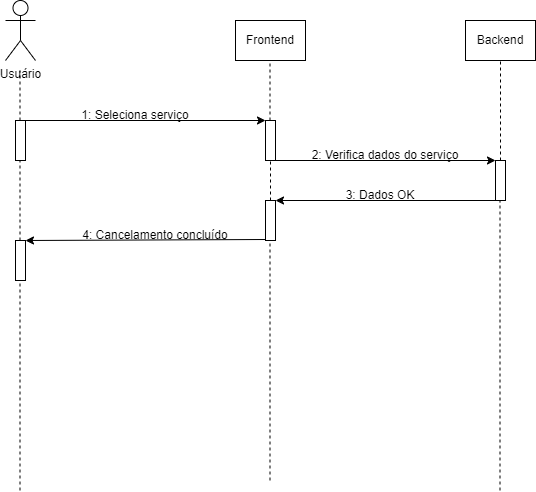

The diagram above was exported from draw.io. Its source (the exported page's mxGraphModel, read from the mxfile embedded in the PNG):
<mxGraphModel dx="1434" dy="772" grid="1" gridSize="10" guides="1" tooltips="1" connect="1" arrows="1" fold="1" page="1" pageScale="1" pageWidth="850" pageHeight="1100" math="0" shadow="0">
  <root>
    <mxCell id="0" />
    <mxCell id="1" parent="0" />
    <mxCell id="Yz7CIwD6Un5J46IusYXm-6" value="" style="endArrow=none;dashed=1;html=1;rounded=0;" edge="1" parent="1" source="Yz7CIwD6Un5J46IusYXm-14" target="Yz7CIwD6Un5J46IusYXm-4">
      <mxGeometry width="50" height="50" relative="1" as="geometry">
        <mxPoint x="650" y="590" as="sourcePoint" />
        <mxPoint x="650" y="160" as="targetPoint" />
      </mxGeometry>
    </mxCell>
    <mxCell id="Yz7CIwD6Un5J46IusYXm-5" value="" style="endArrow=none;dashed=1;html=1;rounded=0;" edge="1" parent="1" source="Yz7CIwD6Un5J46IusYXm-7">
      <mxGeometry width="50" height="50" relative="1" as="geometry">
        <mxPoint x="414.5" y="580" as="sourcePoint" />
        <mxPoint x="414.5" y="160" as="targetPoint" />
      </mxGeometry>
    </mxCell>
    <mxCell id="Yz7CIwD6Un5J46IusYXm-2" value="" style="endArrow=none;dashed=1;html=1;rounded=0;" edge="1" parent="1" source="Yz7CIwD6Un5J46IusYXm-22">
      <mxGeometry width="50" height="50" relative="1" as="geometry">
        <mxPoint x="164.5" y="590" as="sourcePoint" />
        <mxPoint x="164.5" y="170" as="targetPoint" />
      </mxGeometry>
    </mxCell>
    <mxCell id="aM9ryv3xv72pqoxQDRHE-4" value="" style="html=1;points=[];perimeter=orthogonalPerimeter;outlineConnect=0;targetShapes=umlLifeline;portConstraint=eastwest;newEdgeStyle={&quot;edgeStyle&quot;:&quot;elbowEdgeStyle&quot;,&quot;elbow&quot;:&quot;vertical&quot;,&quot;curved&quot;:0,&quot;rounded&quot;:0};" parent="1" vertex="1">
      <mxGeometry x="160" y="220" width="10" height="40" as="geometry" />
    </mxCell>
    <mxCell id="Yz7CIwD6Un5J46IusYXm-1" value="Usuário" style="shape=umlActor;verticalLabelPosition=bottom;verticalAlign=top;html=1;outlineConnect=0;" vertex="1" parent="1">
      <mxGeometry x="150" y="100" width="30" height="60" as="geometry" />
    </mxCell>
    <mxCell id="Yz7CIwD6Un5J46IusYXm-3" value="Frontend" style="rounded=0;whiteSpace=wrap;html=1;" vertex="1" parent="1">
      <mxGeometry x="380" y="120" width="70" height="40" as="geometry" />
    </mxCell>
    <mxCell id="Yz7CIwD6Un5J46IusYXm-4" value="Backend" style="rounded=0;whiteSpace=wrap;html=1;" vertex="1" parent="1">
      <mxGeometry x="610" y="120" width="70" height="40" as="geometry" />
    </mxCell>
    <mxCell id="Yz7CIwD6Un5J46IusYXm-8" value="" style="endArrow=none;dashed=1;html=1;rounded=0;" edge="1" parent="1" source="Yz7CIwD6Un5J46IusYXm-18" target="Yz7CIwD6Un5J46IusYXm-7">
      <mxGeometry width="50" height="50" relative="1" as="geometry">
        <mxPoint x="414.5" y="580" as="sourcePoint" />
        <mxPoint x="414.5" y="160" as="targetPoint" />
      </mxGeometry>
    </mxCell>
    <mxCell id="Yz7CIwD6Un5J46IusYXm-7" value="" style="html=1;points=[];perimeter=orthogonalPerimeter;outlineConnect=0;targetShapes=umlLifeline;portConstraint=eastwest;newEdgeStyle={&quot;edgeStyle&quot;:&quot;elbowEdgeStyle&quot;,&quot;elbow&quot;:&quot;vertical&quot;,&quot;curved&quot;:0,&quot;rounded&quot;:0};" vertex="1" parent="1">
      <mxGeometry x="410" y="220" width="10" height="40" as="geometry" />
    </mxCell>
    <mxCell id="Yz7CIwD6Un5J46IusYXm-9" value="" style="endArrow=classic;html=1;rounded=0;" edge="1" parent="1">
      <mxGeometry width="50" height="50" relative="1" as="geometry">
        <mxPoint x="170" y="220" as="sourcePoint" />
        <mxPoint x="410" y="220" as="targetPoint" />
      </mxGeometry>
    </mxCell>
    <mxCell id="Yz7CIwD6Un5J46IusYXm-10" value="1: Seleciona serviço" style="text;html=1;align=center;verticalAlign=middle;whiteSpace=wrap;rounded=0;" vertex="1" parent="1">
      <mxGeometry x="220" y="200" width="120" height="30" as="geometry" />
    </mxCell>
    <mxCell id="Yz7CIwD6Un5J46IusYXm-11" value="" style="endArrow=classic;html=1;rounded=0;" edge="1" parent="1">
      <mxGeometry width="50" height="50" relative="1" as="geometry">
        <mxPoint x="410" y="260" as="sourcePoint" />
        <mxPoint x="640" y="260" as="targetPoint" />
      </mxGeometry>
    </mxCell>
    <mxCell id="Yz7CIwD6Un5J46IusYXm-15" value="" style="endArrow=none;dashed=1;html=1;rounded=0;" edge="1" parent="1">
      <mxGeometry width="50" height="50" relative="1" as="geometry">
        <mxPoint x="644.5" y="590" as="sourcePoint" />
        <mxPoint x="644.5" y="300" as="targetPoint" />
      </mxGeometry>
    </mxCell>
    <mxCell id="Yz7CIwD6Un5J46IusYXm-14" value="" style="html=1;points=[];perimeter=orthogonalPerimeter;outlineConnect=0;targetShapes=umlLifeline;portConstraint=eastwest;newEdgeStyle={&quot;edgeStyle&quot;:&quot;elbowEdgeStyle&quot;,&quot;elbow&quot;:&quot;vertical&quot;,&quot;curved&quot;:0,&quot;rounded&quot;:0};" vertex="1" parent="1">
      <mxGeometry x="640" y="260" width="10" height="40" as="geometry" />
    </mxCell>
    <mxCell id="Yz7CIwD6Un5J46IusYXm-16" value="2: Verifica dados do serviço" style="text;html=1;align=center;verticalAlign=middle;whiteSpace=wrap;rounded=0;" vertex="1" parent="1">
      <mxGeometry x="440" y="240" width="180" height="30" as="geometry" />
    </mxCell>
    <mxCell id="Yz7CIwD6Un5J46IusYXm-17" value="" style="endArrow=classic;html=1;rounded=0;" edge="1" parent="1" source="Yz7CIwD6Un5J46IusYXm-14" target="Yz7CIwD6Un5J46IusYXm-18">
      <mxGeometry width="50" height="50" relative="1" as="geometry">
        <mxPoint x="350" y="440" as="sourcePoint" />
        <mxPoint x="590" y="440" as="targetPoint" />
      </mxGeometry>
    </mxCell>
    <mxCell id="Yz7CIwD6Un5J46IusYXm-19" value="" style="endArrow=none;dashed=1;html=1;rounded=0;" edge="1" parent="1" target="Yz7CIwD6Un5J46IusYXm-18">
      <mxGeometry width="50" height="50" relative="1" as="geometry">
        <mxPoint x="414.5" y="580" as="sourcePoint" />
        <mxPoint x="415" y="260" as="targetPoint" />
      </mxGeometry>
    </mxCell>
    <mxCell id="Yz7CIwD6Un5J46IusYXm-18" value="" style="html=1;points=[];perimeter=orthogonalPerimeter;outlineConnect=0;targetShapes=umlLifeline;portConstraint=eastwest;newEdgeStyle={&quot;edgeStyle&quot;:&quot;elbowEdgeStyle&quot;,&quot;elbow&quot;:&quot;vertical&quot;,&quot;curved&quot;:0,&quot;rounded&quot;:0};" vertex="1" parent="1">
      <mxGeometry x="410" y="300" width="10" height="40" as="geometry" />
    </mxCell>
    <mxCell id="Yz7CIwD6Un5J46IusYXm-20" value="3: Dados OK" style="text;html=1;align=center;verticalAlign=middle;whiteSpace=wrap;rounded=0;" vertex="1" parent="1">
      <mxGeometry x="460" y="280" width="130" height="30" as="geometry" />
    </mxCell>
    <mxCell id="Yz7CIwD6Un5J46IusYXm-21" value="" style="endArrow=classic;html=1;rounded=0;" edge="1" parent="1" target="Yz7CIwD6Un5J46IusYXm-22">
      <mxGeometry width="50" height="50" relative="1" as="geometry">
        <mxPoint x="410" y="339" as="sourcePoint" />
        <mxPoint x="190" y="339" as="targetPoint" />
      </mxGeometry>
    </mxCell>
    <mxCell id="Yz7CIwD6Un5J46IusYXm-23" value="" style="endArrow=none;dashed=1;html=1;rounded=0;" edge="1" parent="1" target="Yz7CIwD6Un5J46IusYXm-22">
      <mxGeometry width="50" height="50" relative="1" as="geometry">
        <mxPoint x="164.5" y="590" as="sourcePoint" />
        <mxPoint x="164.5" y="170" as="targetPoint" />
      </mxGeometry>
    </mxCell>
    <mxCell id="Yz7CIwD6Un5J46IusYXm-22" value="" style="html=1;points=[];perimeter=orthogonalPerimeter;outlineConnect=0;targetShapes=umlLifeline;portConstraint=eastwest;newEdgeStyle={&quot;edgeStyle&quot;:&quot;elbowEdgeStyle&quot;,&quot;elbow&quot;:&quot;vertical&quot;,&quot;curved&quot;:0,&quot;rounded&quot;:0};" vertex="1" parent="1">
      <mxGeometry x="160" y="340" width="10" height="40" as="geometry" />
    </mxCell>
    <mxCell id="Yz7CIwD6Un5J46IusYXm-24" value="4: Cancelamento concluído" style="text;html=1;align=center;verticalAlign=middle;whiteSpace=wrap;rounded=0;" vertex="1" parent="1">
      <mxGeometry x="220" y="320" width="160" height="30" as="geometry" />
    </mxCell>
  </root>
</mxGraphModel>